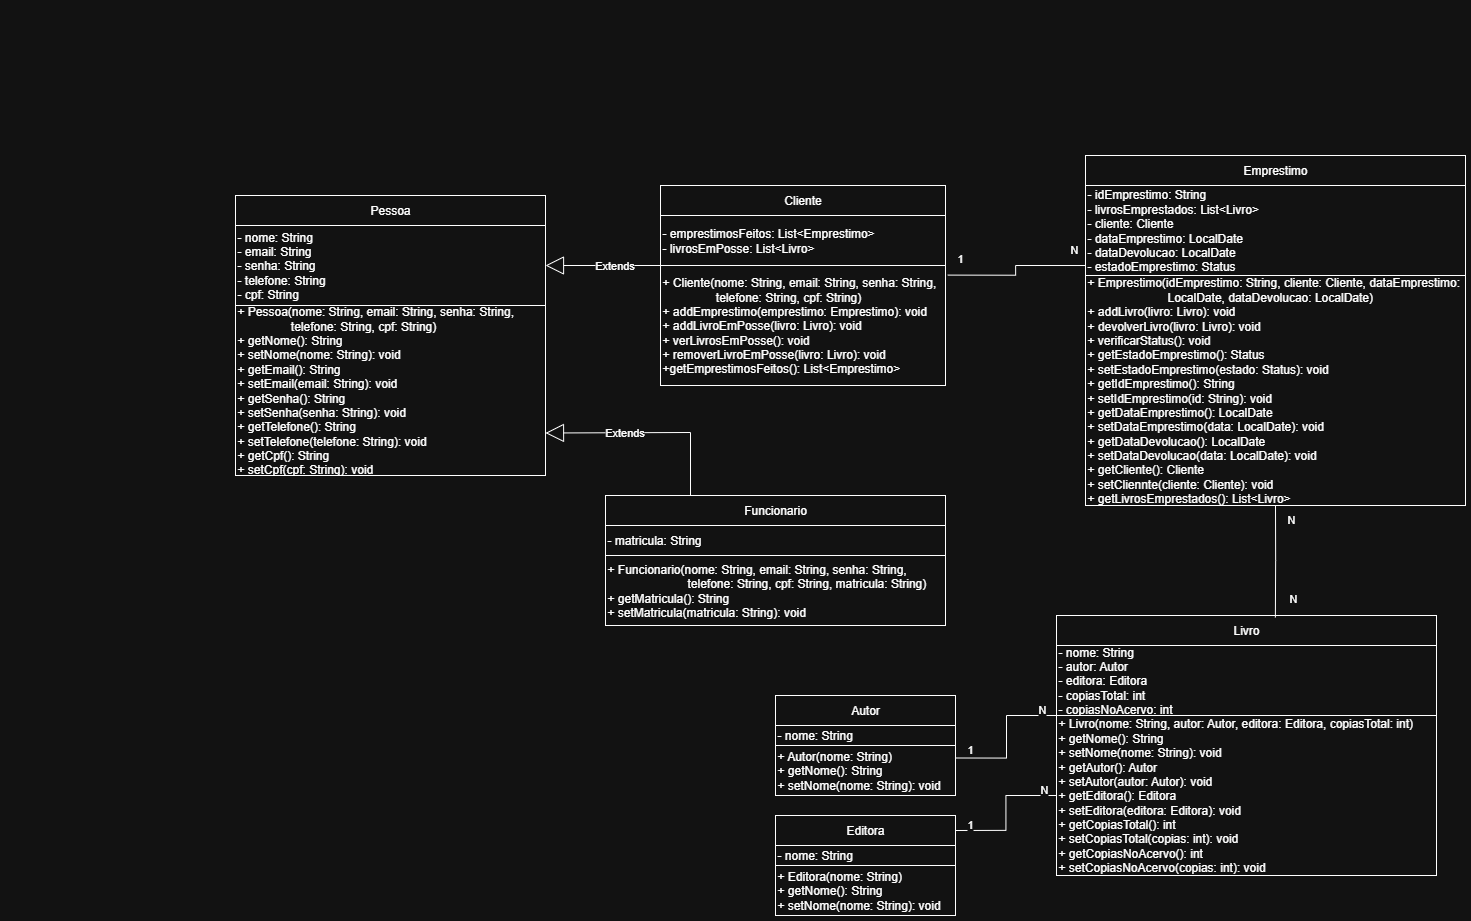

The diagram above was exported from draw.io. Its source (the exported page's mxGraphModel, read from the mxfile embedded in the PNG):
<mxGraphModel dx="1331" dy="2154" grid="1" gridSize="10" guides="1" tooltips="1" connect="1" arrows="1" fold="1" page="1" pageScale="1" pageWidth="827" pageHeight="1169" math="0" shadow="0">
  <root>
    <mxCell id="0" />
    <mxCell id="1" parent="0" />
    <mxCell id="m8TsfXjXuE0P-CqaWTGq-1" value="&#10;    &#10;        &#10;            &#10;                &#10;                &#10;                &#10;                &#10;                &#10;                    &#10;                &#10;                &#10;                &#10;                &#10;                    &#10;                &#10;                &#10;                &#10;                &#10;                    &#10;                &#10;                &#10;                &#10;                &#10;                    &#10;                &#10;                &#10;                &#10;                &#10;                    " style="text;whiteSpace=wrap;html=1;" vertex="1" parent="1">
      <mxGeometry width="490" height="440" as="geometry" />
    </mxCell>
    <mxCell id="m8TsfXjXuE0P-CqaWTGq-11" value="Pessoa" style="html=1;whiteSpace=wrap;" vertex="1" parent="1">
      <mxGeometry x="230" y="190" width="310" height="30" as="geometry" />
    </mxCell>
    <mxCell id="m8TsfXjXuE0P-CqaWTGq-12" value="- nome: String&lt;div&gt;- email: String&lt;/div&gt;&lt;div&gt;- senha: String&lt;/div&gt;&lt;div&gt;- telefone: String&lt;br&gt;- cpf: String&lt;/div&gt;" style="html=1;whiteSpace=wrap;align=left;" vertex="1" parent="1">
      <mxGeometry x="230" y="220" width="310" height="80" as="geometry" />
    </mxCell>
    <mxCell id="m8TsfXjXuE0P-CqaWTGq-13" value="+ Pessoa(nome: String, email: String, senha: String, &lt;span style=&quot;white-space: pre;&quot;&gt;&#09;&lt;/span&gt;&lt;span style=&quot;white-space: pre;&quot;&gt;&#09;&lt;/span&gt;telefone: String, cpf: String)&lt;div&gt;+ getNome(): String&lt;/div&gt;&lt;div&gt;+ setNome(nome: String): void&lt;/div&gt;&lt;div&gt;+ getEmail(): String&lt;/div&gt;&lt;div&gt;+ setEmail(email: String): void&lt;/div&gt;&lt;div&gt;+ getSenha(): String&lt;/div&gt;&lt;div&gt;+ setSenha(senha: String): void&lt;/div&gt;&lt;div&gt;+ getTelefone(): String&lt;/div&gt;&lt;div&gt;+ setTelefone(telefone: String): void&lt;br&gt;+ getCpf(): String&lt;br&gt;+ setCpf(cpf: String): void&lt;/div&gt;" style="html=1;whiteSpace=wrap;align=left;" vertex="1" parent="1">
      <mxGeometry x="230" y="300" width="310" height="170" as="geometry" />
    </mxCell>
    <mxCell id="m8TsfXjXuE0P-CqaWTGq-17" value="Cliente" style="html=1;whiteSpace=wrap;" vertex="1" parent="1">
      <mxGeometry x="655" y="180" width="285" height="30" as="geometry" />
    </mxCell>
    <mxCell id="m8TsfXjXuE0P-CqaWTGq-20" value="- emprestimosFeitos: List&amp;lt;Emprestimo&amp;gt;&lt;div&gt;- livrosEmPosse: List&amp;lt;Livro&amp;gt;&lt;/div&gt;" style="html=1;whiteSpace=wrap;align=left;" vertex="1" parent="1">
      <mxGeometry x="655" y="210" width="285" height="50" as="geometry" />
    </mxCell>
    <mxCell id="m8TsfXjXuE0P-CqaWTGq-21" value="+ Cliente(nome: String, email: String, senha: String, &lt;span style=&quot;white-space: pre;&quot;&gt;&#09;&lt;/span&gt;&lt;span style=&quot;white-space: pre;&quot;&gt;&#09;&lt;/span&gt;telefone: String, cpf: String)&lt;br&gt;+ addEmprestimo(emprestimo: Emprestimo): void&lt;div&gt;+ addLivroEmPosse(livro: Livro): void&lt;/div&gt;&lt;div&gt;+ verLivrosEmPosse(): void&lt;br&gt;+ removerLivroEmPosse(livro: Livro): void&lt;br&gt;+getEmprestimosFeitos(): List&amp;lt;Emprestimo&amp;gt;&lt;/div&gt;" style="html=1;whiteSpace=wrap;align=left;" vertex="1" parent="1">
      <mxGeometry x="655" y="260" width="285" height="120" as="geometry" />
    </mxCell>
    <mxCell id="m8TsfXjXuE0P-CqaWTGq-23" value="Funcionario" style="html=1;whiteSpace=wrap;" vertex="1" parent="1">
      <mxGeometry x="600" y="490" width="340" height="30" as="geometry" />
    </mxCell>
    <mxCell id="m8TsfXjXuE0P-CqaWTGq-24" value="- matricula: String" style="html=1;whiteSpace=wrap;align=left;" vertex="1" parent="1">
      <mxGeometry x="600" y="520" width="340" height="30" as="geometry" />
    </mxCell>
    <mxCell id="m8TsfXjXuE0P-CqaWTGq-25" value="+ Funcionario(nome: String, email: String, senha: String, &lt;span style=&quot;white-space: pre;&quot;&gt;&#09;&lt;/span&gt;&lt;span style=&quot;white-space: pre;&quot;&gt;&#09;&lt;/span&gt;&lt;span style=&quot;white-space: pre;&quot;&gt;&#09;&lt;/span&gt;telefone: String, cpf: String, matricula: String)&lt;div&gt;+ getMatricula(): String&lt;br&gt;+ setMatricula(matricula: String): void&lt;/div&gt;" style="html=1;whiteSpace=wrap;align=left;" vertex="1" parent="1">
      <mxGeometry x="600" y="550" width="340" height="70" as="geometry" />
    </mxCell>
    <mxCell id="m8TsfXjXuE0P-CqaWTGq-28" value="Emprestimo" style="html=1;whiteSpace=wrap;" vertex="1" parent="1">
      <mxGeometry x="1080" y="150" width="380" height="30" as="geometry" />
    </mxCell>
    <mxCell id="m8TsfXjXuE0P-CqaWTGq-29" value="- idEmprestimo: String&lt;div&gt;- livrosEmprestados: List&amp;lt;Livro&amp;gt;&lt;/div&gt;&lt;div&gt;- cliente: Cliente&lt;/div&gt;&lt;div&gt;- dataEmprestimo: LocalDate&lt;/div&gt;&lt;div&gt;- dataDevolucao: LocalDate&lt;/div&gt;&lt;div&gt;- estadoEmprestimo: Status&lt;/div&gt;" style="html=1;whiteSpace=wrap;align=left;" vertex="1" parent="1">
      <mxGeometry x="1080" y="180" width="380" height="90" as="geometry" />
    </mxCell>
    <mxCell id="m8TsfXjXuE0P-CqaWTGq-30" value="+ Emprestimo(idEmprestimo: String, cliente: Cliente, dataEmprestimo: &lt;span style=&quot;white-space: pre;&quot;&gt;&#09;&lt;/span&gt;&lt;span style=&quot;white-space: pre;&quot;&gt;&#09;&lt;/span&gt;&lt;span style=&quot;white-space: pre;&quot;&gt;&#09;&lt;/span&gt;LocalDate, dataDevolucao: LocalDate)&lt;div&gt;+ addLivro(livro: Livro): void&lt;/div&gt;&lt;div&gt;+ devolverLivro(livro: Livro): void&lt;br&gt;+ verificarStatus(): void&lt;br&gt;+ getEstadoEmprestimo(): Status&lt;/div&gt;&lt;div&gt;+ setEstadoEmprestimo(estado: Status): void&lt;/div&gt;&lt;div&gt;+ getIdEmprestimo(): String&lt;br&gt;+ setIdEmprestimo(id: String): void&lt;/div&gt;&lt;div&gt;+ getDataEmprestimo(): LocalDate&lt;/div&gt;&lt;div&gt;+ setDataEmprestimo(data: LocalDate): void&lt;/div&gt;&lt;div&gt;+ getDataDevolucao(): LocalDate&lt;br&gt;+ setDataDevolucao(data: LocalDate): void&lt;br&gt;+ getCliente(): Cliente&lt;br&gt;+ setCliennte(cliente: Cliente): void&lt;br&gt;+ getLivrosEmprestados(): List&amp;lt;Livro&amp;gt;&amp;nbsp;&lt;/div&gt;" style="html=1;whiteSpace=wrap;align=left;" vertex="1" parent="1">
      <mxGeometry x="1080" y="270" width="380" height="230" as="geometry" />
    </mxCell>
    <mxCell id="m8TsfXjXuE0P-CqaWTGq-31" value="Extends" style="endArrow=block;endSize=16;endFill=0;html=1;rounded=0;exitX=0;exitY=0;exitDx=0;exitDy=0;entryX=1;entryY=0.5;entryDx=0;entryDy=0;" edge="1" parent="1" source="m8TsfXjXuE0P-CqaWTGq-21" target="m8TsfXjXuE0P-CqaWTGq-12">
      <mxGeometry x="-0.2174" width="160" relative="1" as="geometry">
        <mxPoint x="650" y="300" as="sourcePoint" />
        <mxPoint x="560" y="280" as="targetPoint" />
        <mxPoint as="offset" />
      </mxGeometry>
    </mxCell>
    <mxCell id="m8TsfXjXuE0P-CqaWTGq-32" value="Extends" style="endArrow=block;endSize=16;endFill=0;html=1;rounded=0;entryX=1;entryY=0.75;entryDx=0;entryDy=0;exitX=0.25;exitY=0;exitDx=0;exitDy=0;" edge="1" parent="1" source="m8TsfXjXuE0P-CqaWTGq-23" target="m8TsfXjXuE0P-CqaWTGq-13">
      <mxGeometry x="0.2308" width="160" relative="1" as="geometry">
        <mxPoint x="870" y="480" as="sourcePoint" />
        <mxPoint x="1030" y="480" as="targetPoint" />
        <Array as="points">
          <mxPoint x="685" y="427" />
        </Array>
        <mxPoint as="offset" />
      </mxGeometry>
    </mxCell>
    <mxCell id="m8TsfXjXuE0P-CqaWTGq-37" value="Livro" style="html=1;whiteSpace=wrap;" vertex="1" parent="1">
      <mxGeometry x="1051" y="610" width="380" height="30" as="geometry" />
    </mxCell>
    <mxCell id="m8TsfXjXuE0P-CqaWTGq-38" value="- nome: String&lt;div&gt;- autor: Autor&lt;/div&gt;&lt;div&gt;- editora: Editora&lt;/div&gt;&lt;div&gt;- copiasTotal: int&lt;/div&gt;&lt;div&gt;- copiasNoAcervo: int&lt;/div&gt;" style="html=1;whiteSpace=wrap;align=left;" vertex="1" parent="1">
      <mxGeometry x="1051" y="640" width="380" height="70" as="geometry" />
    </mxCell>
    <mxCell id="m8TsfXjXuE0P-CqaWTGq-39" value="+ Livro(nome: String, autor: Autor, editora: Editora, copiasTotal: int)&lt;div&gt;+ getNome(): String&lt;/div&gt;&lt;div&gt;+ setNome(nome: String): void&lt;br&gt;+ getAutor(): Autor&lt;br&gt;+ setAutor(autor: Autor): void&lt;/div&gt;&lt;div&gt;+ getEditora(): Editora&lt;/div&gt;&lt;div&gt;+ setEditora(editora: Editora): void&lt;br&gt;+ getCopiasTotal(): int&lt;/div&gt;&lt;div&gt;+ setCopiasTotal(copias: int): void&lt;/div&gt;&lt;div&gt;+ getCopiasNoAcervo(): int&lt;/div&gt;&lt;div&gt;+ setCopiasNoAcervo(copias: int): void&lt;br&gt;&lt;/div&gt;" style="html=1;whiteSpace=wrap;align=left;" vertex="1" parent="1">
      <mxGeometry x="1051" y="710" width="380" height="160" as="geometry" />
    </mxCell>
    <mxCell id="m8TsfXjXuE0P-CqaWTGq-40" value="" style="endArrow=none;html=1;edgeStyle=orthogonalEdgeStyle;rounded=0;exitX=0.5;exitY=1;exitDx=0;exitDy=0;entryX=0.576;entryY=0.067;entryDx=0;entryDy=0;entryPerimeter=0;" edge="1" parent="1" source="m8TsfXjXuE0P-CqaWTGq-30" target="m8TsfXjXuE0P-CqaWTGq-37">
      <mxGeometry relative="1" as="geometry">
        <mxPoint x="1210" y="650" as="sourcePoint" />
        <mxPoint x="1370" y="650" as="targetPoint" />
      </mxGeometry>
    </mxCell>
    <mxCell id="m8TsfXjXuE0P-CqaWTGq-41" value="N" style="edgeLabel;resizable=0;html=1;align=left;verticalAlign=bottom;" connectable="0" vertex="1" parent="m8TsfXjXuE0P-CqaWTGq-40">
      <mxGeometry x="-1" relative="1" as="geometry">
        <mxPoint x="10" y="20" as="offset" />
      </mxGeometry>
    </mxCell>
    <mxCell id="m8TsfXjXuE0P-CqaWTGq-42" value="N" style="edgeLabel;resizable=0;html=1;align=right;verticalAlign=bottom;" connectable="0" vertex="1" parent="m8TsfXjXuE0P-CqaWTGq-40">
      <mxGeometry x="1" relative="1" as="geometry">
        <mxPoint x="20" y="-12" as="offset" />
      </mxGeometry>
    </mxCell>
    <mxCell id="m8TsfXjXuE0P-CqaWTGq-43" value="" style="endArrow=none;html=1;edgeStyle=orthogonalEdgeStyle;rounded=0;exitX=1.008;exitY=0.08;exitDx=0;exitDy=0;exitPerimeter=0;entryX=0;entryY=0.889;entryDx=0;entryDy=0;entryPerimeter=0;" edge="1" parent="1" source="m8TsfXjXuE0P-CqaWTGq-21" target="m8TsfXjXuE0P-CqaWTGq-29">
      <mxGeometry relative="1" as="geometry">
        <mxPoint x="1010" y="340" as="sourcePoint" />
        <mxPoint x="1170" y="340" as="targetPoint" />
      </mxGeometry>
    </mxCell>
    <mxCell id="m8TsfXjXuE0P-CqaWTGq-44" value="1" style="edgeLabel;resizable=0;html=1;align=left;verticalAlign=bottom;" connectable="0" vertex="1" parent="m8TsfXjXuE0P-CqaWTGq-43">
      <mxGeometry x="-1" relative="1" as="geometry">
        <mxPoint x="8" y="-10" as="offset" />
      </mxGeometry>
    </mxCell>
    <mxCell id="m8TsfXjXuE0P-CqaWTGq-45" value="N" style="edgeLabel;resizable=0;html=1;align=right;verticalAlign=bottom;" connectable="0" vertex="1" parent="m8TsfXjXuE0P-CqaWTGq-43">
      <mxGeometry x="1" relative="1" as="geometry">
        <mxPoint x="-10" y="-10" as="offset" />
      </mxGeometry>
    </mxCell>
    <mxCell id="m8TsfXjXuE0P-CqaWTGq-46" value="Autor" style="html=1;whiteSpace=wrap;" vertex="1" parent="1">
      <mxGeometry x="770" y="690" width="180" height="30" as="geometry" />
    </mxCell>
    <mxCell id="m8TsfXjXuE0P-CqaWTGq-47" value="- nome: String" style="html=1;whiteSpace=wrap;align=left;" vertex="1" parent="1">
      <mxGeometry x="770" y="720" width="180" height="20" as="geometry" />
    </mxCell>
    <mxCell id="m8TsfXjXuE0P-CqaWTGq-48" value="+ Autor(nome: String)&lt;br&gt;+ getNome(): String&lt;br&gt;+ setNome(nome: String): void" style="html=1;whiteSpace=wrap;rotation=0;align=left;" vertex="1" parent="1">
      <mxGeometry x="770" y="740" width="180" height="50" as="geometry" />
    </mxCell>
    <mxCell id="m8TsfXjXuE0P-CqaWTGq-49" value="Editora" style="html=1;whiteSpace=wrap;" vertex="1" parent="1">
      <mxGeometry x="770" y="810" width="180" height="30" as="geometry" />
    </mxCell>
    <mxCell id="m8TsfXjXuE0P-CqaWTGq-50" value="- nome: String" style="html=1;whiteSpace=wrap;align=left;" vertex="1" parent="1">
      <mxGeometry x="770" y="840" width="180" height="20" as="geometry" />
    </mxCell>
    <mxCell id="m8TsfXjXuE0P-CqaWTGq-51" value="+ Editora(nome: String)&lt;br&gt;+ getNome(): String&lt;br&gt;+ setNome(nome: String): void" style="html=1;whiteSpace=wrap;align=left;" vertex="1" parent="1">
      <mxGeometry x="770" y="860" width="180" height="50" as="geometry" />
    </mxCell>
    <mxCell id="m8TsfXjXuE0P-CqaWTGq-52" value="" style="endArrow=none;html=1;edgeStyle=orthogonalEdgeStyle;rounded=0;exitX=1;exitY=0.25;exitDx=0;exitDy=0;entryX=0;entryY=0;entryDx=0;entryDy=0;" edge="1" parent="1" source="m8TsfXjXuE0P-CqaWTGq-48" target="m8TsfXjXuE0P-CqaWTGq-39">
      <mxGeometry relative="1" as="geometry">
        <mxPoint x="990" y="790" as="sourcePoint" />
        <mxPoint x="1150" y="790" as="targetPoint" />
        <Array as="points">
          <mxPoint x="1001" y="752" />
          <mxPoint x="1001" y="710" />
        </Array>
      </mxGeometry>
    </mxCell>
    <mxCell id="m8TsfXjXuE0P-CqaWTGq-53" value="1" style="edgeLabel;resizable=0;html=1;align=left;verticalAlign=bottom;" connectable="0" vertex="1" parent="m8TsfXjXuE0P-CqaWTGq-52">
      <mxGeometry x="-1" relative="1" as="geometry">
        <mxPoint x="10" y="-2" as="offset" />
      </mxGeometry>
    </mxCell>
    <mxCell id="m8TsfXjXuE0P-CqaWTGq-54" value="N" style="edgeLabel;resizable=0;html=1;align=right;verticalAlign=bottom;" connectable="0" vertex="1" parent="m8TsfXjXuE0P-CqaWTGq-52">
      <mxGeometry x="1" relative="1" as="geometry">
        <mxPoint x="-11" as="offset" />
      </mxGeometry>
    </mxCell>
    <mxCell id="m8TsfXjXuE0P-CqaWTGq-55" value="" style="endArrow=none;html=1;edgeStyle=orthogonalEdgeStyle;rounded=0;exitX=1;exitY=0.5;exitDx=0;exitDy=0;entryX=0;entryY=0.5;entryDx=0;entryDy=0;" edge="1" parent="1" source="m8TsfXjXuE0P-CqaWTGq-49" target="m8TsfXjXuE0P-CqaWTGq-39">
      <mxGeometry relative="1" as="geometry">
        <mxPoint x="990" y="790" as="sourcePoint" />
        <mxPoint x="1150" y="790" as="targetPoint" />
      </mxGeometry>
    </mxCell>
    <mxCell id="m8TsfXjXuE0P-CqaWTGq-56" value="1" style="edgeLabel;resizable=0;html=1;align=left;verticalAlign=bottom;" connectable="0" vertex="1" parent="m8TsfXjXuE0P-CqaWTGq-55">
      <mxGeometry x="-1" relative="1" as="geometry">
        <mxPoint x="10" as="offset" />
      </mxGeometry>
    </mxCell>
    <mxCell id="m8TsfXjXuE0P-CqaWTGq-57" value="N" style="edgeLabel;resizable=0;html=1;align=right;verticalAlign=bottom;" connectable="0" vertex="1" parent="m8TsfXjXuE0P-CqaWTGq-55">
      <mxGeometry x="1" relative="1" as="geometry">
        <mxPoint x="-11" as="offset" />
      </mxGeometry>
    </mxCell>
  </root>
</mxGraphModel>